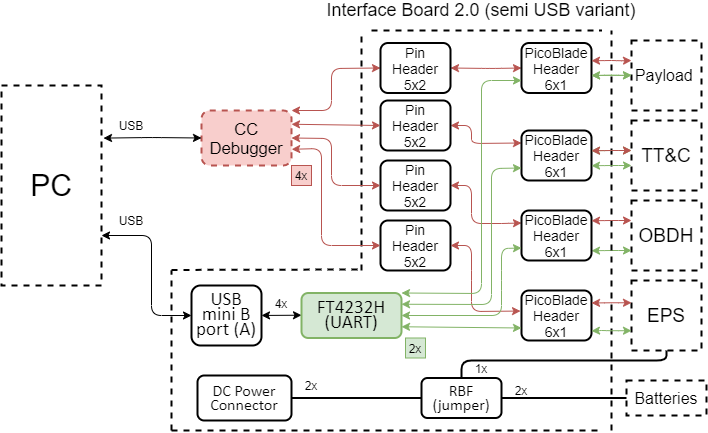

The diagram above was exported from draw.io. Its source (the exported page's mxGraphModel, read from the mxfile embedded in the PNG):
<mxGraphModel dx="981" dy="503" grid="1" gridSize="10" guides="1" tooltips="1" connect="1" arrows="1" fold="1" page="1" pageScale="1" pageWidth="827" pageHeight="1169" math="0" shadow="0">
  <root>
    <mxCell id="0" />
    <mxCell id="1" parent="0" />
    <mxCell id="SRoV4NNYswTpjf_mHugK-2" value="&lt;font style=&quot;font-size: 18px&quot;&gt;Interface Board 2.0 (semi USB variant)&lt;/font&gt;" style="text;html=1;strokeColor=none;fillColor=none;align=center;verticalAlign=middle;whiteSpace=wrap;rounded=0;dashed=1;" parent="1" vertex="1">
      <mxGeometry x="300" y="90" width="420" height="20" as="geometry" />
    </mxCell>
    <mxCell id="SRoV4NNYswTpjf_mHugK-8" value="&lt;span style=&quot;line-height: 107% ; font-family: &amp;#34;calibri&amp;#34; , sans-serif&quot;&gt;&lt;font style=&quot;font-size: 19px&quot;&gt;USB mini B&lt;br&gt;port (A)&lt;/font&gt;&lt;/span&gt;" style="rounded=1;whiteSpace=wrap;html=1;strokeWidth=2;fillColor=none;" parent="1" vertex="1">
      <mxGeometry x="220" y="375" width="70" height="60" as="geometry" />
    </mxCell>
    <mxCell id="SRoV4NNYswTpjf_mHugK-10" value="&lt;span style=&quot;line-height: 107% ; font-family: &amp;#34;calibri&amp;#34; , sans-serif&quot;&gt;&lt;font&gt;&lt;span style=&quot;font-size: 16px&quot;&gt;DC Power Connector&lt;/span&gt;&lt;br&gt;&lt;/font&gt;&lt;/span&gt;" style="rounded=1;whiteSpace=wrap;html=1;strokeWidth=2;fillColor=none;" parent="1" vertex="1">
      <mxGeometry x="226" y="465" width="94" height="45" as="geometry" />
    </mxCell>
    <mxCell id="SRoV4NNYswTpjf_mHugK-12" value="&lt;font style=&quot;font-size: 30px&quot;&gt;PC&lt;/font&gt;" style="rounded=0;whiteSpace=wrap;html=1;fillColor=none;dashed=1;strokeWidth=2;" parent="1" vertex="1">
      <mxGeometry x="30" y="175" width="100" height="200" as="geometry" />
    </mxCell>
    <mxCell id="SRoV4NNYswTpjf_mHugK-25" value="&lt;font style=&quot;font-size: 19px&quot;&gt;TT&amp;amp;C&lt;/font&gt;" style="rounded=0;whiteSpace=wrap;html=1;fillColor=none;dashed=1;strokeWidth=2;" parent="1" vertex="1">
      <mxGeometry x="660" y="210" width="70" height="70" as="geometry" />
    </mxCell>
    <mxCell id="SRoV4NNYswTpjf_mHugK-26" value="&lt;font style=&quot;font-size: 19px&quot;&gt;OBDH&lt;/font&gt;" style="rounded=0;whiteSpace=wrap;html=1;fillColor=none;dashed=1;strokeWidth=2;" parent="1" vertex="1">
      <mxGeometry x="660" y="290" width="70" height="70" as="geometry" />
    </mxCell>
    <mxCell id="SRoV4NNYswTpjf_mHugK-27" value="&lt;font style=&quot;font-size: 19px&quot;&gt;EPS&lt;/font&gt;" style="rounded=0;whiteSpace=wrap;html=1;fillColor=none;dashed=1;strokeWidth=2;" parent="1" vertex="1">
      <mxGeometry x="660" y="370" width="70" height="70" as="geometry" />
    </mxCell>
    <mxCell id="SRoV4NNYswTpjf_mHugK-32" value="&lt;font style=&quot;font-size: 16px&quot;&gt;Payload &lt;br&gt;&lt;/font&gt;" style="rounded=0;whiteSpace=wrap;html=1;fillColor=none;dashed=1;strokeWidth=2;" parent="1" vertex="1">
      <mxGeometry x="660" y="130" width="70" height="70" as="geometry" />
    </mxCell>
    <mxCell id="6BOSFZyishAiulPFdS-k-7" value="&lt;span style=&quot;left: 140px ; top: 345.7px ; font-size: 16.6667px ; font-family: sans-serif ; transform: scalex(1.0053)&quot;&gt;CC Debugger&lt;/span&gt;" style="rounded=1;whiteSpace=wrap;html=1;strokeWidth=2;dashed=1;fillColor=#f8cecc;strokeColor=#b85450;" parent="1" vertex="1">
      <mxGeometry x="230" y="200" width="90" height="55" as="geometry" />
    </mxCell>
    <mxCell id="6BOSFZyishAiulPFdS-k-34" value="" style="endArrow=classic;startArrow=classic;html=1;fillColor=#d5e8d4;strokeColor=#82b366;" parent="1" edge="1">
      <mxGeometry width="50" height="50" relative="1" as="geometry">
        <mxPoint x="620" y="340.24" as="sourcePoint" />
        <mxPoint x="660" y="340" as="targetPoint" />
        <Array as="points">
          <mxPoint x="640" y="340" />
        </Array>
      </mxGeometry>
    </mxCell>
    <mxCell id="6BOSFZyishAiulPFdS-k-35" value="" style="endArrow=classic;startArrow=classic;html=1;fillColor=#f8cecc;strokeColor=#b85450;exitX=1;exitY=0.5;exitDx=0;exitDy=0;entryX=0;entryY=0.25;entryDx=0;entryDy=0;" parent="1" source="g39WW1NHE7SoZS1EpezA-11" target="g39WW1NHE7SoZS1EpezA-19" edge="1">
      <mxGeometry width="50" height="50" relative="1" as="geometry">
        <mxPoint x="610" y="305" as="sourcePoint" />
        <mxPoint x="660" y="304.76" as="targetPoint" />
        <Array as="points">
          <mxPoint x="500" y="275" />
          <mxPoint x="500" y="313" />
          <mxPoint x="530" y="313" />
        </Array>
      </mxGeometry>
    </mxCell>
    <mxCell id="6BOSFZyishAiulPFdS-k-37" value="" style="endArrow=classic;startArrow=classic;html=1;fillColor=#f8cecc;strokeColor=#b85450;exitX=1;exitY=0.5;exitDx=0;exitDy=0;entryX=0;entryY=0.25;entryDx=0;entryDy=0;" parent="1" source="g39WW1NHE7SoZS1EpezA-12" target="g39WW1NHE7SoZS1EpezA-18" edge="1">
      <mxGeometry width="50" height="50" relative="1" as="geometry">
        <mxPoint x="610" y="225" as="sourcePoint" />
        <mxPoint x="660" y="225" as="targetPoint" />
        <Array as="points">
          <mxPoint x="500" y="215" />
          <mxPoint x="500" y="233" />
        </Array>
      </mxGeometry>
    </mxCell>
    <mxCell id="6BOSFZyishAiulPFdS-k-42" value="" style="endArrow=classic;startArrow=classic;html=1;fillColor=#f8cecc;strokeColor=#b85450;exitX=1;exitY=0.5;exitDx=0;exitDy=0;entryX=0;entryY=0.5;entryDx=0;entryDy=0;" parent="1" source="g39WW1NHE7SoZS1EpezA-14" target="g39WW1NHE7SoZS1EpezA-17" edge="1">
      <mxGeometry width="50" height="50" relative="1" as="geometry">
        <mxPoint x="610" y="145" as="sourcePoint" />
        <mxPoint x="660" y="144.70999999999998" as="targetPoint" />
        <Array as="points">
          <mxPoint x="520" y="158" />
        </Array>
      </mxGeometry>
    </mxCell>
    <mxCell id="-Z_qnR61brSXiQHR9NeK-1" value="4x" style="text;html=1;strokeColor=#b85450;fillColor=#f8cecc;align=center;verticalAlign=middle;whiteSpace=wrap;rounded=0;" parent="1" vertex="1">
      <mxGeometry x="320" y="255" width="20" height="20" as="geometry" />
    </mxCell>
    <mxCell id="-Z_qnR61brSXiQHR9NeK-2" value="2x" style="text;html=1;strokeColor=#82b366;fillColor=#d5e8d4;align=center;verticalAlign=middle;whiteSpace=wrap;rounded=0;" parent="1" vertex="1">
      <mxGeometry x="434" y="427.5" width="20" height="20" as="geometry" />
    </mxCell>
    <mxCell id="tvMOBibAm_-4-532eglM-4" value="" style="endArrow=classic;startArrow=classic;html=1;entryX=0;entryY=0.5;entryDx=0;entryDy=0;exitX=1;exitY=0.75;exitDx=0;exitDy=0;" parent="1" source="SRoV4NNYswTpjf_mHugK-12" target="SRoV4NNYswTpjf_mHugK-8" edge="1">
      <mxGeometry width="50" height="50" relative="1" as="geometry">
        <mxPoint x="142.38" y="369.40999999999997" as="sourcePoint" />
        <mxPoint x="219.9999999999999" y="369.16999999999996" as="targetPoint" />
        <Array as="points">
          <mxPoint x="180" y="325" />
          <mxPoint x="180" y="405" />
        </Array>
      </mxGeometry>
    </mxCell>
    <mxCell id="tvMOBibAm_-4-532eglM-9" value="" style="endArrow=classic;startArrow=classic;html=1;exitX=1;exitY=0.75;exitDx=0;exitDy=0;" parent="1" edge="1">
      <mxGeometry width="50" height="50" relative="1" as="geometry">
        <mxPoint x="290" y="404.94999999999993" as="sourcePoint" />
        <mxPoint x="330" y="404.71000000000004" as="targetPoint" />
      </mxGeometry>
    </mxCell>
    <mxCell id="tvMOBibAm_-4-532eglM-12" value="&lt;span style=&quot;line-height: 107% ; font-family: &amp;#34;calibri&amp;#34; , sans-serif&quot;&gt;&lt;font style=&quot;font-size: 19px&quot;&gt;FT4232H&lt;br&gt;(UART)&lt;br&gt;&lt;/font&gt;&lt;/span&gt;" style="rounded=1;whiteSpace=wrap;html=1;strokeWidth=2;fillColor=#d5e8d4;strokeColor=#82b366;" parent="1" vertex="1">
      <mxGeometry x="330" y="382.5" width="100" height="45" as="geometry" />
    </mxCell>
    <mxCell id="tvMOBibAm_-4-532eglM-34" value="4x" style="text;html=1;strokeColor=none;fillColor=none;align=center;verticalAlign=middle;whiteSpace=wrap;rounded=0;" parent="1" vertex="1">
      <mxGeometry x="290" y="382.5" width="40" height="20" as="geometry" />
    </mxCell>
    <mxCell id="tvMOBibAm_-4-532eglM-41" value="1x" style="text;html=1;strokeColor=none;fillColor=none;align=center;verticalAlign=middle;whiteSpace=wrap;rounded=0;" parent="1" vertex="1">
      <mxGeometry x="490" y="447.5" width="40" height="20" as="geometry" />
    </mxCell>
    <mxCell id="tvMOBibAm_-4-532eglM-45" value="" style="endArrow=none;dashed=1;html=1;strokeWidth=2;" parent="1" edge="1">
      <mxGeometry width="50" height="50" relative="1" as="geometry">
        <mxPoint x="200" y="520" as="sourcePoint" />
        <mxPoint x="200" y="360" as="targetPoint" />
      </mxGeometry>
    </mxCell>
    <mxCell id="tvMOBibAm_-4-532eglM-46" value="" style="endArrow=none;dashed=1;html=1;strokeWidth=2;" parent="1" edge="1">
      <mxGeometry width="50" height="50" relative="1" as="geometry">
        <mxPoint x="200" y="520" as="sourcePoint" />
        <mxPoint x="630" y="520" as="targetPoint" />
      </mxGeometry>
    </mxCell>
    <mxCell id="tvMOBibAm_-4-532eglM-47" value="" style="endArrow=none;dashed=1;html=1;strokeWidth=2;" parent="1" edge="1">
      <mxGeometry width="50" height="50" relative="1" as="geometry">
        <mxPoint x="640" y="520" as="sourcePoint" />
        <mxPoint x="640" y="120" as="targetPoint" />
        <Array as="points">
          <mxPoint x="640" y="290" />
        </Array>
      </mxGeometry>
    </mxCell>
    <mxCell id="tvMOBibAm_-4-532eglM-49" value="" style="endArrow=none;dashed=1;html=1;strokeWidth=2;" parent="1" edge="1">
      <mxGeometry width="50" height="50" relative="1" as="geometry">
        <mxPoint x="400" y="120" as="sourcePoint" />
        <mxPoint x="630" y="120" as="targetPoint" />
      </mxGeometry>
    </mxCell>
    <mxCell id="tvMOBibAm_-4-532eglM-50" value="" style="endArrow=none;dashed=1;html=1;strokeWidth=2;" parent="1" edge="1">
      <mxGeometry width="50" height="50" relative="1" as="geometry">
        <mxPoint x="200" y="359.43" as="sourcePoint" />
        <mxPoint x="390" y="359" as="targetPoint" />
      </mxGeometry>
    </mxCell>
    <mxCell id="tvMOBibAm_-4-532eglM-51" value="" style="endArrow=none;dashed=1;html=1;strokeWidth=2;" parent="1" edge="1">
      <mxGeometry width="50" height="50" relative="1" as="geometry">
        <mxPoint x="390" y="360" as="sourcePoint" />
        <mxPoint x="390" y="120" as="targetPoint" />
      </mxGeometry>
    </mxCell>
    <mxCell id="tvMOBibAm_-4-532eglM-52" value="" style="endArrow=classic;startArrow=classic;html=1;entryX=0;entryY=0.5;entryDx=0;entryDy=0;exitX=1.02;exitY=0.263;exitDx=0;exitDy=0;exitPerimeter=0;" parent="1" source="SRoV4NNYswTpjf_mHugK-12" target="6BOSFZyishAiulPFdS-k-7" edge="1">
      <mxGeometry width="50" height="50" relative="1" as="geometry">
        <mxPoint x="132" y="228" as="sourcePoint" />
        <mxPoint x="220" y="279.5" as="targetPoint" />
        <Array as="points">
          <mxPoint x="180" y="227" />
        </Array>
      </mxGeometry>
    </mxCell>
    <mxCell id="g39WW1NHE7SoZS1EpezA-5" value="&lt;span style=&quot;font-size: 14px&quot;&gt;Pin Header 5x2&lt;/span&gt;" style="rounded=1;whiteSpace=wrap;html=1;strokeWidth=2;fillColor=none;" parent="1" vertex="1">
      <mxGeometry x="409" y="310" width="70" height="50" as="geometry" />
    </mxCell>
    <mxCell id="SRoV4NNYswTpjf_mHugK-9" value="&lt;span style=&quot;line-height: 107% ; font-family: &amp;#34;calibri&amp;#34; , sans-serif&quot;&gt;&lt;font&gt;&lt;span style=&quot;font-size: 16px&quot;&gt;RBF&lt;br&gt;&lt;/span&gt;&lt;font style=&quot;font-size: 16px&quot;&gt;(jumper)&lt;/font&gt;&lt;br&gt;&lt;/font&gt;&lt;/span&gt;" style="rounded=1;whiteSpace=wrap;html=1;strokeWidth=2;" parent="1" vertex="1">
      <mxGeometry x="450" y="467.5" width="80" height="40" as="geometry" />
    </mxCell>
    <mxCell id="SRoV4NNYswTpjf_mHugK-24" value="&lt;font style=&quot;font-size: 16px&quot;&gt;Batteries&lt;/font&gt;" style="rounded=0;whiteSpace=wrap;html=1;fillColor=none;dashed=1;strokeWidth=2;" parent="1" vertex="1">
      <mxGeometry x="655" y="470" width="80" height="35" as="geometry" />
    </mxCell>
    <mxCell id="g39WW1NHE7SoZS1EpezA-6" value="" style="endArrow=none;html=1;entryX=0.5;entryY=1;entryDx=0;entryDy=0;strokeWidth=2;exitX=0.5;exitY=0;exitDx=0;exitDy=0;" parent="1" source="SRoV4NNYswTpjf_mHugK-9" target="SRoV4NNYswTpjf_mHugK-27" edge="1">
      <mxGeometry width="50" height="50" relative="1" as="geometry">
        <mxPoint x="500" y="480" as="sourcePoint" />
        <mxPoint x="695" y="439.9999999999999" as="targetPoint" />
        <Array as="points">
          <mxPoint x="490" y="450" />
          <mxPoint x="510" y="450" />
          <mxPoint x="580" y="450" />
          <mxPoint x="695" y="450" />
        </Array>
      </mxGeometry>
    </mxCell>
    <mxCell id="g39WW1NHE7SoZS1EpezA-7" value="2x" style="text;html=1;strokeColor=none;fillColor=none;align=center;verticalAlign=middle;whiteSpace=wrap;rounded=0;" parent="1" vertex="1">
      <mxGeometry x="320" y="465" width="40" height="20" as="geometry" />
    </mxCell>
    <mxCell id="g39WW1NHE7SoZS1EpezA-8" value="" style="endArrow=none;html=1;exitX=1;exitY=0.5;exitDx=0;exitDy=0;entryX=0;entryY=0.5;entryDx=0;entryDy=0;strokeWidth=2;" parent="1" source="SRoV4NNYswTpjf_mHugK-10" target="SRoV4NNYswTpjf_mHugK-9" edge="1">
      <mxGeometry width="50" height="50" relative="1" as="geometry">
        <mxPoint x="330" y="550" as="sourcePoint" />
        <mxPoint x="380" y="500" as="targetPoint" />
      </mxGeometry>
    </mxCell>
    <mxCell id="g39WW1NHE7SoZS1EpezA-9" value="" style="endArrow=none;html=1;exitX=1;exitY=0.5;exitDx=0;exitDy=0;entryX=0;entryY=0.5;entryDx=0;entryDy=0;strokeWidth=2;" parent="1" source="SRoV4NNYswTpjf_mHugK-9" target="SRoV4NNYswTpjf_mHugK-24" edge="1">
      <mxGeometry width="50" height="50" relative="1" as="geometry">
        <mxPoint x="494" y="487.1599999999999" as="sourcePoint" />
        <mxPoint x="640" y="487" as="targetPoint" />
      </mxGeometry>
    </mxCell>
    <mxCell id="g39WW1NHE7SoZS1EpezA-11" value="&lt;span style=&quot;font-size: 14px&quot;&gt;Pin Header 5x2&lt;/span&gt;" style="rounded=1;whiteSpace=wrap;html=1;strokeWidth=2;fillColor=none;" parent="1" vertex="1">
      <mxGeometry x="409" y="250" width="70" height="50" as="geometry" />
    </mxCell>
    <mxCell id="g39WW1NHE7SoZS1EpezA-12" value="&lt;span style=&quot;font-size: 14px&quot;&gt;Pin Header 5x2&lt;/span&gt;" style="rounded=1;whiteSpace=wrap;html=1;strokeWidth=2;fillColor=none;" parent="1" vertex="1">
      <mxGeometry x="409" y="190" width="70" height="50" as="geometry" />
    </mxCell>
    <mxCell id="g39WW1NHE7SoZS1EpezA-13" value="" style="endArrow=classic;startArrow=classic;html=1;entryX=0;entryY=0.5;entryDx=0;entryDy=0;fillColor=#f8cecc;strokeColor=#b85450;exitX=1;exitY=0;exitDx=0;exitDy=0;" parent="1" source="6BOSFZyishAiulPFdS-k-7" target="g39WW1NHE7SoZS1EpezA-14" edge="1">
      <mxGeometry width="50" height="50" relative="1" as="geometry">
        <mxPoint x="320" y="213.75" as="sourcePoint" />
        <mxPoint x="530" y="225" as="targetPoint" />
        <Array as="points">
          <mxPoint x="360" y="200" />
          <mxPoint x="360" y="158" />
        </Array>
      </mxGeometry>
    </mxCell>
    <mxCell id="g39WW1NHE7SoZS1EpezA-14" value="&lt;span style=&quot;font-size: 14px&quot;&gt;Pin Header 5x2&lt;/span&gt;" style="rounded=1;whiteSpace=wrap;html=1;strokeWidth=2;fillColor=none;" parent="1" vertex="1">
      <mxGeometry x="409" y="132.5" width="70" height="50" as="geometry" />
    </mxCell>
    <mxCell id="g39WW1NHE7SoZS1EpezA-17" value="&lt;span style=&quot;font-size: 14px&quot;&gt;PicoBlade Header 6x1&lt;/span&gt;" style="rounded=1;whiteSpace=wrap;html=1;strokeWidth=2;fillColor=none;" parent="1" vertex="1">
      <mxGeometry x="550" y="132.5" width="70" height="50" as="geometry" />
    </mxCell>
    <mxCell id="g39WW1NHE7SoZS1EpezA-18" value="&lt;span style=&quot;font-size: 14px&quot;&gt;PicoBlade Header 6x1&lt;/span&gt;" style="rounded=1;whiteSpace=wrap;html=1;strokeWidth=2;fillColor=none;" parent="1" vertex="1">
      <mxGeometry x="550" y="220" width="70" height="50" as="geometry" />
    </mxCell>
    <mxCell id="g39WW1NHE7SoZS1EpezA-19" value="&lt;span style=&quot;font-size: 14px&quot;&gt;PicoBlade Header 6x1&lt;/span&gt;" style="rounded=1;whiteSpace=wrap;html=1;strokeWidth=2;fillColor=none;" parent="1" vertex="1">
      <mxGeometry x="550" y="300" width="70" height="50" as="geometry" />
    </mxCell>
    <mxCell id="g39WW1NHE7SoZS1EpezA-20" value="&lt;span style=&quot;font-size: 14px&quot;&gt;PicoBlade Header 6x1&lt;/span&gt;" style="rounded=1;whiteSpace=wrap;html=1;strokeWidth=2;fillColor=none;" parent="1" vertex="1">
      <mxGeometry x="550" y="380" width="70" height="50" as="geometry" />
    </mxCell>
    <mxCell id="g39WW1NHE7SoZS1EpezA-21" value="" style="endArrow=classic;startArrow=classic;html=1;strokeWidth=1;exitX=1;exitY=0.5;exitDx=0;exitDy=0;entryX=-0.014;entryY=0.411;entryDx=0;entryDy=0;entryPerimeter=0;fillColor=#f8cecc;strokeColor=#b85450;" parent="1" source="g39WW1NHE7SoZS1EpezA-5" target="g39WW1NHE7SoZS1EpezA-20" edge="1">
      <mxGeometry width="50" height="50" relative="1" as="geometry">
        <mxPoint x="500" y="370" as="sourcePoint" />
        <mxPoint x="550" y="320" as="targetPoint" />
        <Array as="points">
          <mxPoint x="500" y="335" />
          <mxPoint x="500" y="360" />
          <mxPoint x="500" y="401" />
        </Array>
      </mxGeometry>
    </mxCell>
    <mxCell id="g39WW1NHE7SoZS1EpezA-22" value="" style="endArrow=classic;startArrow=classic;html=1;strokeWidth=1;exitX=1;exitY=0.75;exitDx=0;exitDy=0;entryX=0;entryY=0.75;entryDx=0;entryDy=0;fillColor=#d5e8d4;strokeColor=#82b366;" parent="1" source="tvMOBibAm_-4-532eglM-12" target="g39WW1NHE7SoZS1EpezA-20" edge="1">
      <mxGeometry width="50" height="50" relative="1" as="geometry">
        <mxPoint x="460" y="420" as="sourcePoint" />
        <mxPoint x="510" y="370" as="targetPoint" />
      </mxGeometry>
    </mxCell>
    <mxCell id="g39WW1NHE7SoZS1EpezA-24" value="" style="endArrow=classic;startArrow=classic;html=1;strokeWidth=1;exitX=1;exitY=0.5;exitDx=0;exitDy=0;entryX=0;entryY=0.75;entryDx=0;entryDy=0;fillColor=#d5e8d4;strokeColor=#82b366;" parent="1" source="tvMOBibAm_-4-532eglM-12" target="g39WW1NHE7SoZS1EpezA-19" edge="1">
      <mxGeometry width="50" height="50" relative="1" as="geometry">
        <mxPoint x="470" y="420" as="sourcePoint" />
        <mxPoint x="520" y="370" as="targetPoint" />
        <Array as="points">
          <mxPoint x="530" y="405" />
          <mxPoint x="530" y="370" />
          <mxPoint x="530" y="338" />
        </Array>
      </mxGeometry>
    </mxCell>
    <mxCell id="g39WW1NHE7SoZS1EpezA-25" value="" style="endArrow=classic;startArrow=classic;html=1;strokeWidth=1;exitX=1;exitY=0.25;exitDx=0;exitDy=0;entryX=0;entryY=0.75;entryDx=0;entryDy=0;fillColor=#d5e8d4;strokeColor=#82b366;" parent="1" source="tvMOBibAm_-4-532eglM-12" target="g39WW1NHE7SoZS1EpezA-18" edge="1">
      <mxGeometry width="50" height="50" relative="1" as="geometry">
        <mxPoint x="460" y="410" as="sourcePoint" />
        <mxPoint x="510" y="360" as="targetPoint" />
        <Array as="points">
          <mxPoint x="520" y="394" />
          <mxPoint x="520" y="258" />
        </Array>
      </mxGeometry>
    </mxCell>
    <mxCell id="g39WW1NHE7SoZS1EpezA-26" value="" style="endArrow=classic;startArrow=classic;html=1;strokeWidth=1;exitX=1;exitY=0;exitDx=0;exitDy=0;entryX=0;entryY=0.75;entryDx=0;entryDy=0;fillColor=#d5e8d4;strokeColor=#82b366;" parent="1" source="tvMOBibAm_-4-532eglM-12" target="g39WW1NHE7SoZS1EpezA-17" edge="1">
      <mxGeometry width="50" height="50" relative="1" as="geometry">
        <mxPoint x="460" y="420" as="sourcePoint" />
        <mxPoint x="510" y="370" as="targetPoint" />
        <Array as="points">
          <mxPoint x="510" y="383" />
          <mxPoint x="510" y="170" />
        </Array>
      </mxGeometry>
    </mxCell>
    <mxCell id="g39WW1NHE7SoZS1EpezA-27" value="" style="endArrow=classic;startArrow=classic;html=1;strokeWidth=1;exitX=1;exitY=0.25;exitDx=0;exitDy=0;entryX=0;entryY=0.5;entryDx=0;entryDy=0;fillColor=#f8cecc;strokeColor=#b85450;" parent="1" source="6BOSFZyishAiulPFdS-k-7" target="g39WW1NHE7SoZS1EpezA-12" edge="1">
      <mxGeometry width="50" height="50" relative="1" as="geometry">
        <mxPoint x="330" y="270" as="sourcePoint" />
        <mxPoint x="380" y="220" as="targetPoint" />
      </mxGeometry>
    </mxCell>
    <mxCell id="g39WW1NHE7SoZS1EpezA-28" value="" style="endArrow=classic;startArrow=classic;html=1;strokeWidth=1;exitX=1;exitY=0.5;exitDx=0;exitDy=0;entryX=0;entryY=0.5;entryDx=0;entryDy=0;fillColor=#f8cecc;strokeColor=#b85450;" parent="1" source="6BOSFZyishAiulPFdS-k-7" target="g39WW1NHE7SoZS1EpezA-11" edge="1">
      <mxGeometry width="50" height="50" relative="1" as="geometry">
        <mxPoint x="330" y="223.75" as="sourcePoint" />
        <mxPoint x="419" y="225" as="targetPoint" />
        <Array as="points">
          <mxPoint x="360" y="228" />
          <mxPoint x="360" y="275" />
        </Array>
      </mxGeometry>
    </mxCell>
    <mxCell id="g39WW1NHE7SoZS1EpezA-29" value="" style="endArrow=classic;startArrow=classic;html=1;strokeWidth=1;exitX=1.002;exitY=0.705;exitDx=0;exitDy=0;entryX=0;entryY=0.5;entryDx=0;entryDy=0;exitPerimeter=0;fillColor=#f8cecc;strokeColor=#b85450;" parent="1" source="6BOSFZyishAiulPFdS-k-7" target="g39WW1NHE7SoZS1EpezA-5" edge="1">
      <mxGeometry width="50" height="50" relative="1" as="geometry">
        <mxPoint x="330" y="237.5" as="sourcePoint" />
        <mxPoint x="419" y="285" as="targetPoint" />
        <Array as="points">
          <mxPoint x="350" y="238" />
          <mxPoint x="350" y="335" />
        </Array>
      </mxGeometry>
    </mxCell>
    <mxCell id="g39WW1NHE7SoZS1EpezA-30" value="USB" style="text;html=1;strokeColor=none;fillColor=none;align=center;verticalAlign=middle;whiteSpace=wrap;rounded=0;" parent="1" vertex="1">
      <mxGeometry x="140" y="300" width="40" height="20" as="geometry" />
    </mxCell>
    <mxCell id="g39WW1NHE7SoZS1EpezA-31" value="USB" style="text;html=1;strokeColor=none;fillColor=none;align=center;verticalAlign=middle;whiteSpace=wrap;rounded=0;" parent="1" vertex="1">
      <mxGeometry x="140" y="205" width="40" height="20" as="geometry" />
    </mxCell>
    <mxCell id="g39WW1NHE7SoZS1EpezA-32" value="" style="endArrow=classic;startArrow=classic;html=1;fillColor=#f8cecc;strokeColor=#b85450;" parent="1" edge="1">
      <mxGeometry width="50" height="50" relative="1" as="geometry">
        <mxPoint x="620" y="310.24" as="sourcePoint" />
        <mxPoint x="660" y="310" as="targetPoint" />
        <Array as="points">
          <mxPoint x="640" y="310" />
        </Array>
      </mxGeometry>
    </mxCell>
    <mxCell id="g39WW1NHE7SoZS1EpezA-33" value="" style="endArrow=classic;startArrow=classic;html=1;fillColor=#f8cecc;strokeColor=#b85450;" parent="1" edge="1">
      <mxGeometry width="50" height="50" relative="1" as="geometry">
        <mxPoint x="620" y="392.5" as="sourcePoint" />
        <mxPoint x="660" y="392.26" as="targetPoint" />
        <Array as="points">
          <mxPoint x="640" y="392.26" />
        </Array>
      </mxGeometry>
    </mxCell>
    <mxCell id="g39WW1NHE7SoZS1EpezA-36" value="" style="endArrow=classic;startArrow=classic;html=1;fillColor=#d5e8d4;strokeColor=#82b366;" parent="1" edge="1">
      <mxGeometry width="50" height="50" relative="1" as="geometry">
        <mxPoint x="620" y="420.46000000000015" as="sourcePoint" />
        <mxPoint x="660" y="420.22000000000014" as="targetPoint" />
        <Array as="points">
          <mxPoint x="630" y="420" />
          <mxPoint x="640" y="420.22" />
        </Array>
      </mxGeometry>
    </mxCell>
    <mxCell id="g39WW1NHE7SoZS1EpezA-41" value="" style="endArrow=classic;startArrow=classic;html=1;fillColor=#d5e8d4;strokeColor=#82b366;" parent="1" edge="1">
      <mxGeometry width="50" height="50" relative="1" as="geometry">
        <mxPoint x="620" y="240.24" as="sourcePoint" />
        <mxPoint x="660.0000000000001" y="240" as="targetPoint" />
        <Array as="points">
          <mxPoint x="640" y="240" />
        </Array>
      </mxGeometry>
    </mxCell>
    <mxCell id="g39WW1NHE7SoZS1EpezA-44" value="" style="endArrow=classic;startArrow=classic;html=1;fillColor=#f8cecc;strokeColor=#b85450;" parent="1" edge="1">
      <mxGeometry width="50" height="50" relative="1" as="geometry">
        <mxPoint x="620" y="240.24" as="sourcePoint" />
        <mxPoint x="660.0000000000001" y="240.00000000000006" as="targetPoint" />
        <Array as="points">
          <mxPoint x="640" y="240" />
        </Array>
      </mxGeometry>
    </mxCell>
    <mxCell id="g39WW1NHE7SoZS1EpezA-45" value="" style="endArrow=classic;startArrow=classic;html=1;fillColor=#d5e8d4;strokeColor=#82b366;" parent="1" edge="1">
      <mxGeometry width="50" height="50" relative="1" as="geometry">
        <mxPoint x="620" y="255.24" as="sourcePoint" />
        <mxPoint x="660.0000000000001" y="255.00000000000006" as="targetPoint" />
        <Array as="points">
          <mxPoint x="640" y="255" />
        </Array>
      </mxGeometry>
    </mxCell>
    <mxCell id="g39WW1NHE7SoZS1EpezA-46" value="" style="endArrow=classic;startArrow=classic;html=1;fillColor=#d5e8d4;strokeColor=#82b366;" parent="1" edge="1">
      <mxGeometry width="50" height="50" relative="1" as="geometry">
        <mxPoint x="620" y="165" as="sourcePoint" />
        <mxPoint x="660" y="164.76" as="targetPoint" />
        <Array as="points">
          <mxPoint x="640" y="164.76" />
        </Array>
      </mxGeometry>
    </mxCell>
    <mxCell id="g39WW1NHE7SoZS1EpezA-47" value="" style="endArrow=classic;startArrow=classic;html=1;fillColor=#d5e8d4;strokeColor=#82b366;" parent="1" edge="1">
      <mxGeometry width="50" height="50" relative="1" as="geometry">
        <mxPoint x="620" y="165" as="sourcePoint" />
        <mxPoint x="660" y="164.76000000000005" as="targetPoint" />
        <Array as="points">
          <mxPoint x="640" y="164.76" />
          <mxPoint x="650" y="165" />
        </Array>
      </mxGeometry>
    </mxCell>
    <mxCell id="g39WW1NHE7SoZS1EpezA-48" value="" style="endArrow=classic;startArrow=classic;html=1;fillColor=#f8cecc;strokeColor=#b85450;" parent="1" edge="1">
      <mxGeometry width="50" height="50" relative="1" as="geometry">
        <mxPoint x="620" y="150.24" as="sourcePoint" />
        <mxPoint x="660" y="150.00000000000006" as="targetPoint" />
        <Array as="points">
          <mxPoint x="640" y="150" />
          <mxPoint x="650" y="150.24" />
        </Array>
      </mxGeometry>
    </mxCell>
    <mxCell id="0Pr_Yrk2gOy2sMVuhRqC-1" value="2x" style="text;html=1;strokeColor=none;fillColor=none;align=center;verticalAlign=middle;whiteSpace=wrap;rounded=0;" vertex="1" parent="1">
      <mxGeometry x="530" y="470" width="40" height="20" as="geometry" />
    </mxCell>
  </root>
</mxGraphModel>